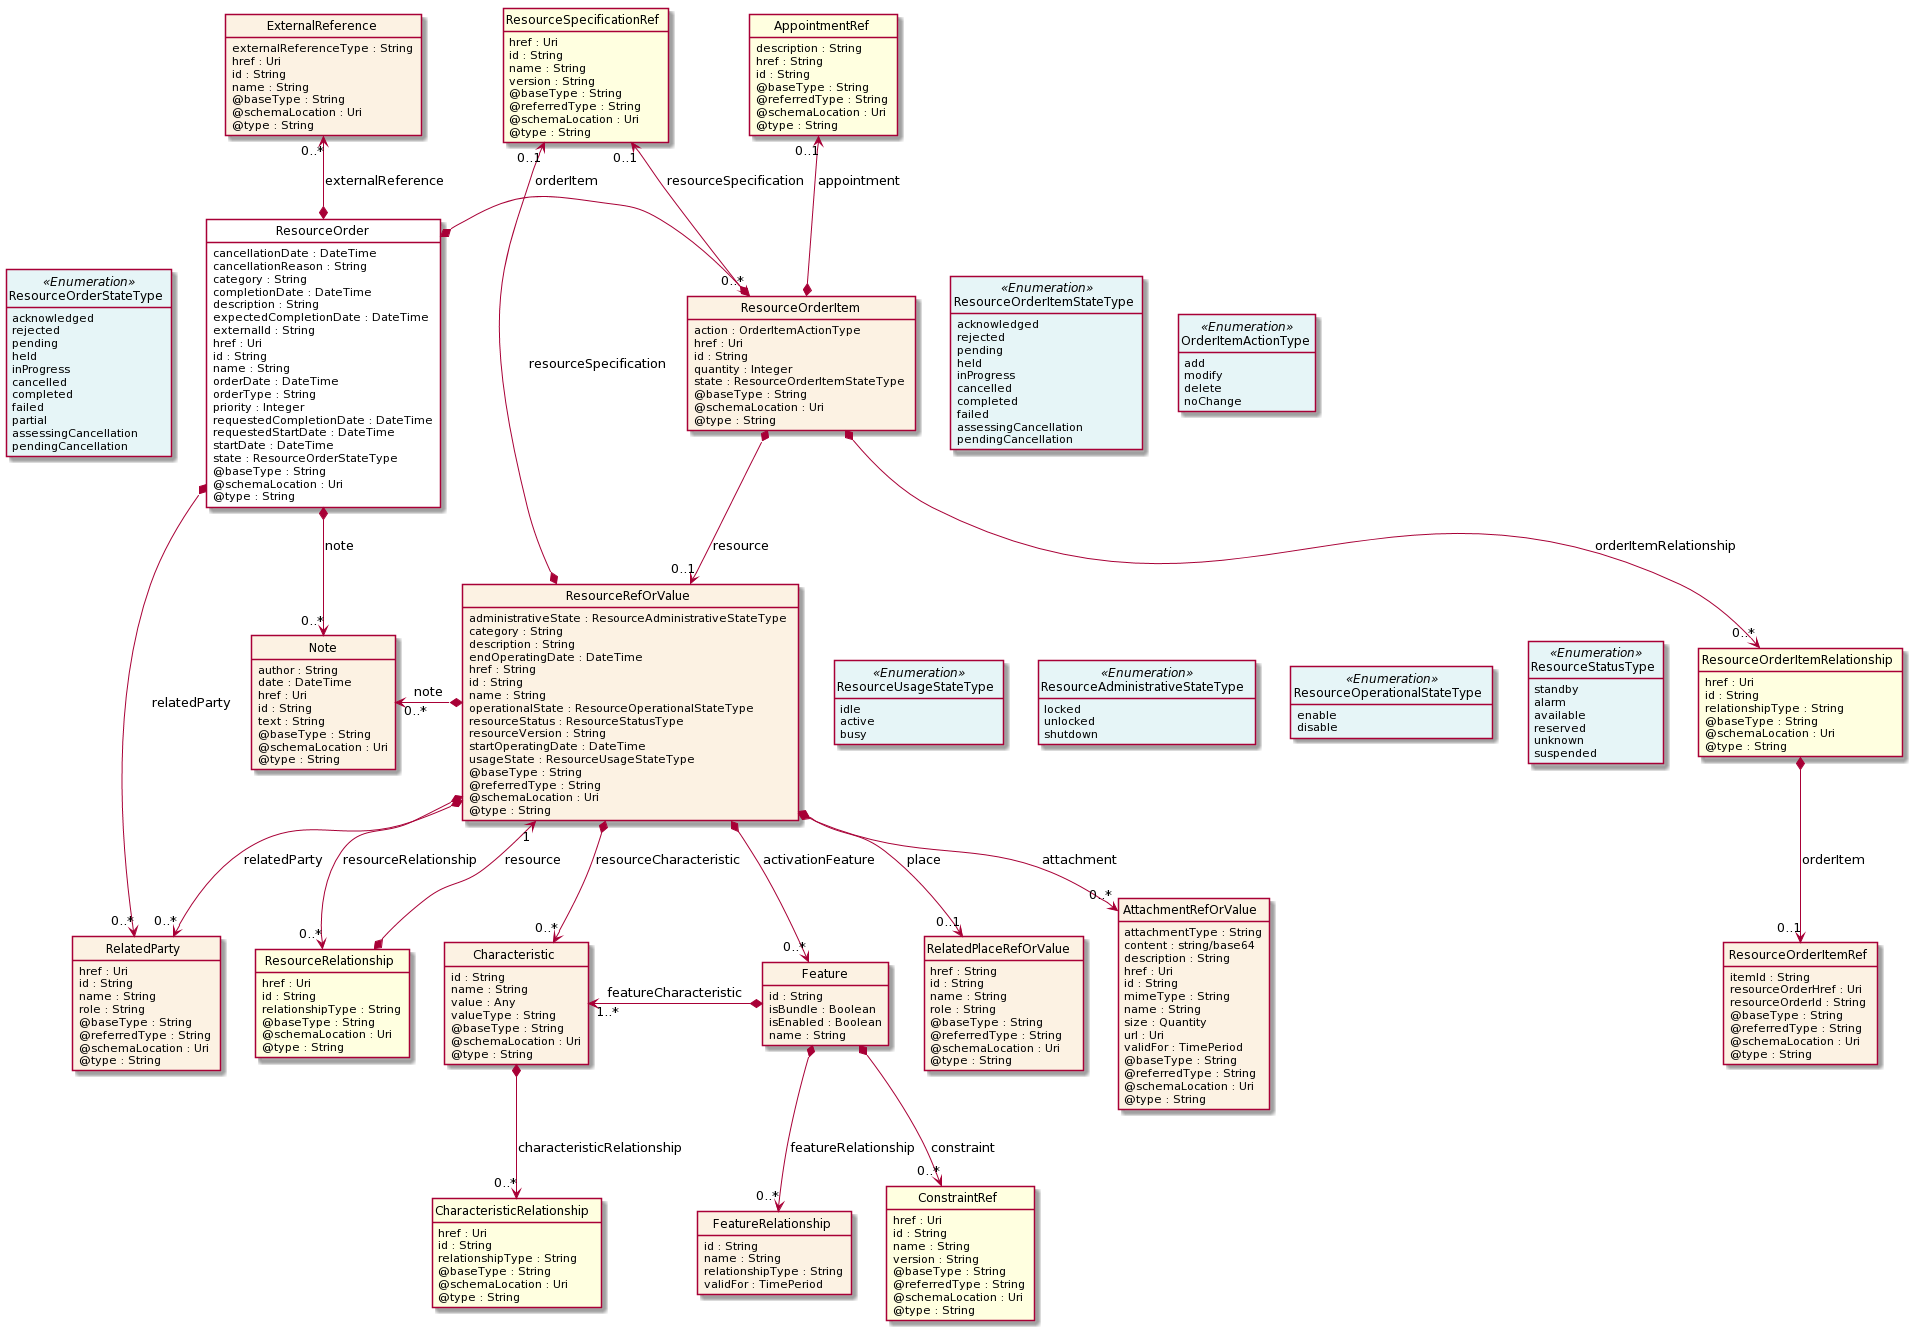

The diagram above was rendered by PlantUML. Its source (embedded in the PNG):
@startuml
hide circle
hide methods
hide stereotype
show <<Enumeration>> stereotype
skinparam class {
   BackgroundColor<<Enumeration>> #E6F5F7
   BackgroundColor<<Ref>> #FFFFE0
   BackgroundColor<<Pivot>> #FFFFFFF
   BackgroundColor #FCF2E3
}

class ResourceOrder  <<Pivot>> {
    cancellationDate : DateTime
    cancellationReason : String
    category : String
    completionDate : DateTime
    description : String
    expectedCompletionDate : DateTime
    externalId : String
    href : Uri
    id : String
    name : String
    orderDate : DateTime
    orderType : String
    priority : Integer
    requestedCompletionDate : DateTime
    requestedStartDate : DateTime
    startDate : DateTime
    state : ResourceOrderStateType
    @baseType : String
    @schemaLocation : Uri
    @type : String
}

class ResourceOrderStateType <<Enumeration>> {
    acknowledged
    rejected
    pending
    held
    inProgress
    cancelled
    completed
    failed
    partial
    assessingCancellation
    pendingCancellation
}

class Note  {
    author : String
    date : DateTime
    href : Uri
    id : String
    text : String
    @baseType : String
    @schemaLocation : Uri
    @type : String
}

class ResourceOrderItem  {
    action : OrderItemActionType
    href : Uri
    id : String
    quantity : Integer
    state : ResourceOrderItemStateType
    @baseType : String
    @schemaLocation : Uri
    @type : String
}

class OrderItemActionType <<Enumeration>> {
    add
    modify
    delete
    noChange
}

class ResourceOrderItemStateType <<Enumeration>> {
    acknowledged
    rejected
    pending
    held
    inProgress
    cancelled
    completed
    failed
    assessingCancellation
    pendingCancellation
}

class ResourceRefOrValue  {
    administrativeState : ResourceAdministrativeStateType
    category : String
    description : String
    endOperatingDate : DateTime
    href : String
    id : String
    name : String
    operationalState : ResourceOperationalStateType
    resourceStatus : ResourceStatusType
    resourceVersion : String
    startOperatingDate : DateTime
    usageState : ResourceUsageStateType
    @baseType : String
    @referredType : String
    @schemaLocation : Uri
    @type : String
}

class ResourceStatusType <<Enumeration>> {
    standby
    alarm
    available
    reserved
    unknown
    suspended
}

class ResourceUsageStateType <<Enumeration>> {
    idle
    active
    busy
}

class ResourceAdministrativeStateType <<Enumeration>> {
    locked
    unlocked
    shutdown
}

class ResourceOperationalStateType <<Enumeration>> {
    enable
    disable
}

class Feature  {
    id : String
    isBundle : Boolean
    isEnabled : Boolean
    name : String
}

class Characteristic  {
    id : String
    name : String
    value : Any
    valueType : String
    @baseType : String
    @schemaLocation : Uri
    @type : String
}

class CharacteristicRelationship  <<Ref>> {
    href : Uri
    id : String
    relationshipType : String
    @baseType : String
    @schemaLocation : Uri
    @type : String
}

class ConstraintRef  <<Ref>> {
    href : Uri
    id : String
    name : String
    version : String
    @baseType : String
    @referredType : String
    @schemaLocation : Uri
    @type : String
}

class FeatureRelationship  {
    id : String
    name : String
    relationshipType : String
    validFor : TimePeriod
}

class ResourceSpecificationRef  <<Ref>> {
    href : Uri
    id : String
    name : String
    version : String
    @baseType : String
    @referredType : String
    @schemaLocation : Uri
    @type : String
}

class RelatedParty  {
    href : Uri
    id : String
    name : String
    role : String
    @baseType : String
    @referredType : String
    @schemaLocation : Uri
    @type : String
}

class AttachmentRefOrValue  {
    attachmentType : String
    content : string/base64
    description : String
    href : Uri
    id : String
    mimeType : String
    name : String
    size : Quantity
    url : Uri
    validFor : TimePeriod
    @baseType : String
    @referredType : String
    @schemaLocation : Uri
    @type : String
}

class ResourceRelationship  <<Ref>> {
    href : Uri
    id : String
    relationshipType : String
    @baseType : String
    @schemaLocation : Uri
    @type : String
}

class RelatedPlaceRefOrValue  {
    href : String
    id : String
    name : String
    role : String
    @baseType : String
    @referredType : String
    @schemaLocation : Uri
    @type : String
}

class AppointmentRef  <<Ref>> {
    description : String
    href : String
    id : String
    @baseType : String
    @referredType : String
    @schemaLocation : Uri
    @type : String
}

class ResourceOrderItemRelationship  <<Ref>> {
    href : Uri
    id : String
    relationshipType : String
    @baseType : String
    @schemaLocation : Uri
    @type : String
}

class ResourceOrderItemRef  {
    itemId : String
    resourceOrderHref : Uri
    resourceOrderId : String
    @baseType : String
    @referredType : String
    @schemaLocation : Uri
    @type : String
}

class ExternalReference  {
    externalReferenceType : String
    href : Uri
    id : String
    name : String
    @baseType : String
    @schemaLocation : Uri
    @type : String
}

ResourceOrder *-right-> "0..*" ResourceOrderItem : orderItem

ResourceOrder *-->  "0..*" Note : note

ResourceOrder *-->  "0..*" RelatedParty : relatedParty

ResourceOrderStateType <-left[hidden]- ResourceOrder

Note "0..*" <-left-* ResourceRefOrValue : note

ResourceOrderItem *-->  "0..1" ResourceRefOrValue : resource

ResourceOrderItem -right[hidden]-> ResourceOrderItemStateType

ResourceOrderItemStateType -right[hidden]-> OrderItemActionType

ResourceSpecificationRef "0..1" <--* ResourceOrderItem : resourceSpecification

ResourceRefOrValue *-->  "0..*" RelatedParty : relatedParty

ResourceSpecificationRef "0..1" <--* ResourceRefOrValue : resourceSpecification

ResourceRefOrValue -right[hidden]-> ResourceUsageStateType

ResourceUsageStateType -right[hidden]-> ResourceAdministrativeStateType

ResourceAdministrativeStateType -right[hidden]-> ResourceOperationalStateType

ResourceOperationalStateType -right[hidden]-> ResourceStatusType

ResourceRefOrValue *-->  "0..*" ResourceRelationship : resourceRelationship

RelatedParty <-left[hidden]- ResourceRelationship

ResourceRefOrValue *-->  "0..*" Characteristic : resourceCharacteristic

ResourceRelationship <-left[hidden]- Characteristic

ResourceRefOrValue *-->  "0..*" Feature : activationFeature

Characteristic <-left[hidden]- Feature

Feature *-right-> "1..*" Characteristic : featureCharacteristic

ResourceRefOrValue "1" <--* ResourceRelationship : resource

ResourceRefOrValue *-->  "0..1" RelatedPlaceRefOrValue : place

Characteristic <-left[hidden]- RelatedPlaceRefOrValue

ResourceRefOrValue *-->  "0..*" AttachmentRefOrValue : attachment

RelatedPlaceRefOrValue <-left[hidden]- AttachmentRefOrValue

ExternalReference "0..*" <--* ResourceOrder : externalReference

AppointmentRef "0..1" <--* ResourceOrderItem : appointment

ResourceOrderItem *-->  "0..*" ResourceOrderItemRelationship : orderItemRelationship

Feature *-->  "0..*" FeatureRelationship : featureRelationship

Feature *-->  "0..*" ConstraintRef : constraint

Characteristic *-->  "0..*" CharacteristicRelationship : characteristicRelationship

ResourceOrderItemRelationship *-->  "0..1" ResourceOrderItemRef : orderItem

@enduml